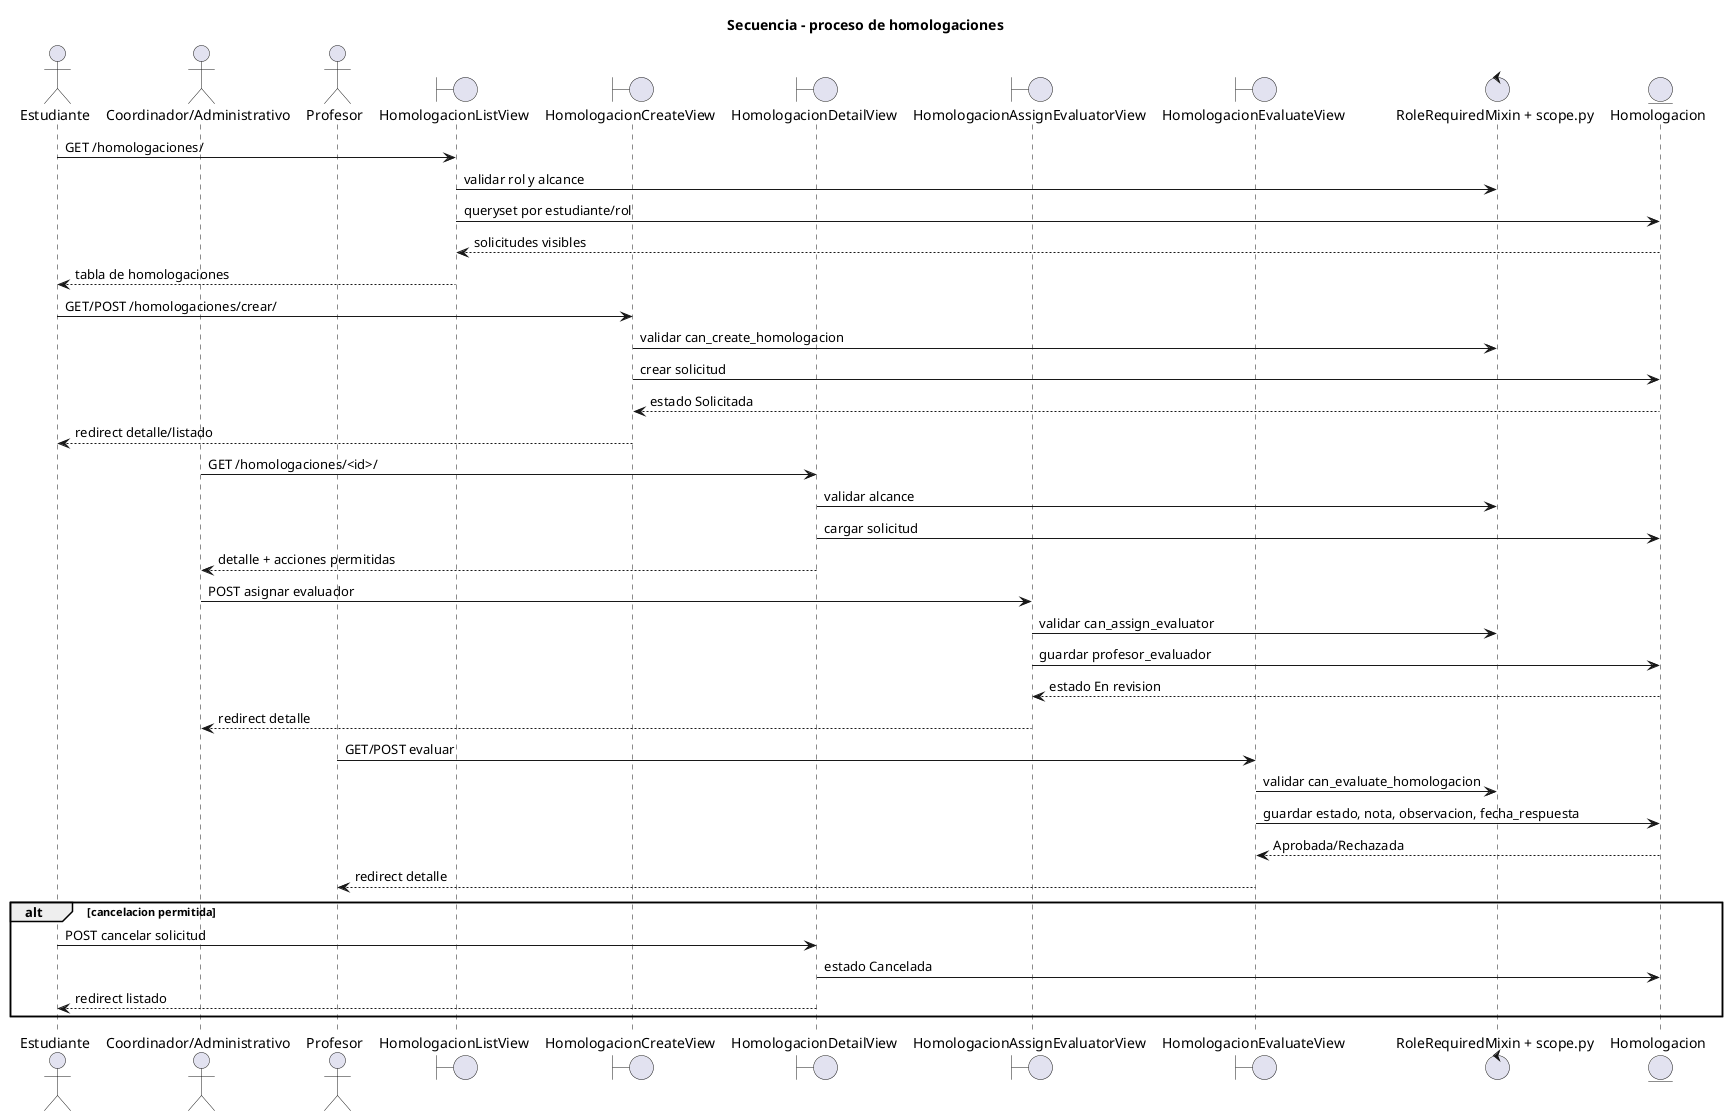

The diagram above was rendered by PlantUML. Its source (embedded in the PNG):
@startuml
title Secuencia - proceso de homologaciones
actor Estudiante
actor "Coordinador/Administrativo" as Gestor
actor Profesor
boundary "HomologacionListView" as List
boundary "HomologacionCreateView" as Create
boundary "HomologacionDetailView" as Detail
boundary "HomologacionAssignEvaluatorView" as Assign
boundary "HomologacionEvaluateView" as Evaluate
control "RoleRequiredMixin + scope.py" as Access
entity "Homologacion" as Homologacion

Estudiante -> List : GET /homologaciones/
List -> Access : validar rol y alcance
List -> Homologacion : queryset por estudiante/rol
Homologacion --> List : solicitudes visibles
List --> Estudiante : tabla de homologaciones

Estudiante -> Create : GET/POST /homologaciones/crear/
Create -> Access : validar can_create_homologacion
Create -> Homologacion : crear solicitud
Homologacion --> Create : estado Solicitada
Create --> Estudiante : redirect detalle/listado

Gestor -> Detail : GET /homologaciones/<id>/
Detail -> Access : validar alcance
Detail -> Homologacion : cargar solicitud
Detail --> Gestor : detalle + acciones permitidas

Gestor -> Assign : POST asignar evaluador
Assign -> Access : validar can_assign_evaluator
Assign -> Homologacion : guardar profesor_evaluador
Homologacion --> Assign : estado En revision
Assign --> Gestor : redirect detalle

Profesor -> Evaluate : GET/POST evaluar
Evaluate -> Access : validar can_evaluate_homologacion
Evaluate -> Homologacion : guardar estado, nota, observacion, fecha_respuesta
Homologacion --> Evaluate : Aprobada/Rechazada
Evaluate --> Profesor : redirect detalle

alt cancelacion permitida
  Estudiante -> Detail : POST cancelar solicitud
  Detail -> Homologacion : estado Cancelada
  Detail --> Estudiante : redirect listado
end
@enduml